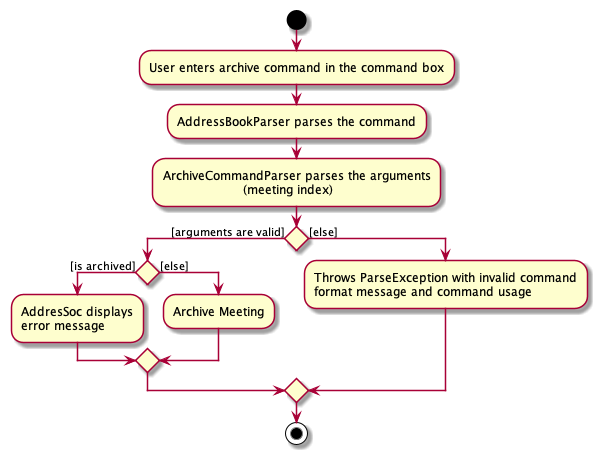

The diagram above was rendered by PlantUML. Its source (embedded in the PNG):
@startuml
'https://plantuml.com/activity-diagram-beta

start
:User enters archive command in the command box;
:AddressBookParser parses the command;
:ArchiveCommandParser parses the arguments
                    (meeting index);

if () then ([arguments are valid])
if () then ([is archived])
    :AddresSoc displays
    error message;
else ([else])
    :Archive Meeting;

endif
else ([else])
:Throws ParseException with invalid command\nformat message and command usage;
endif
stop
@enduml